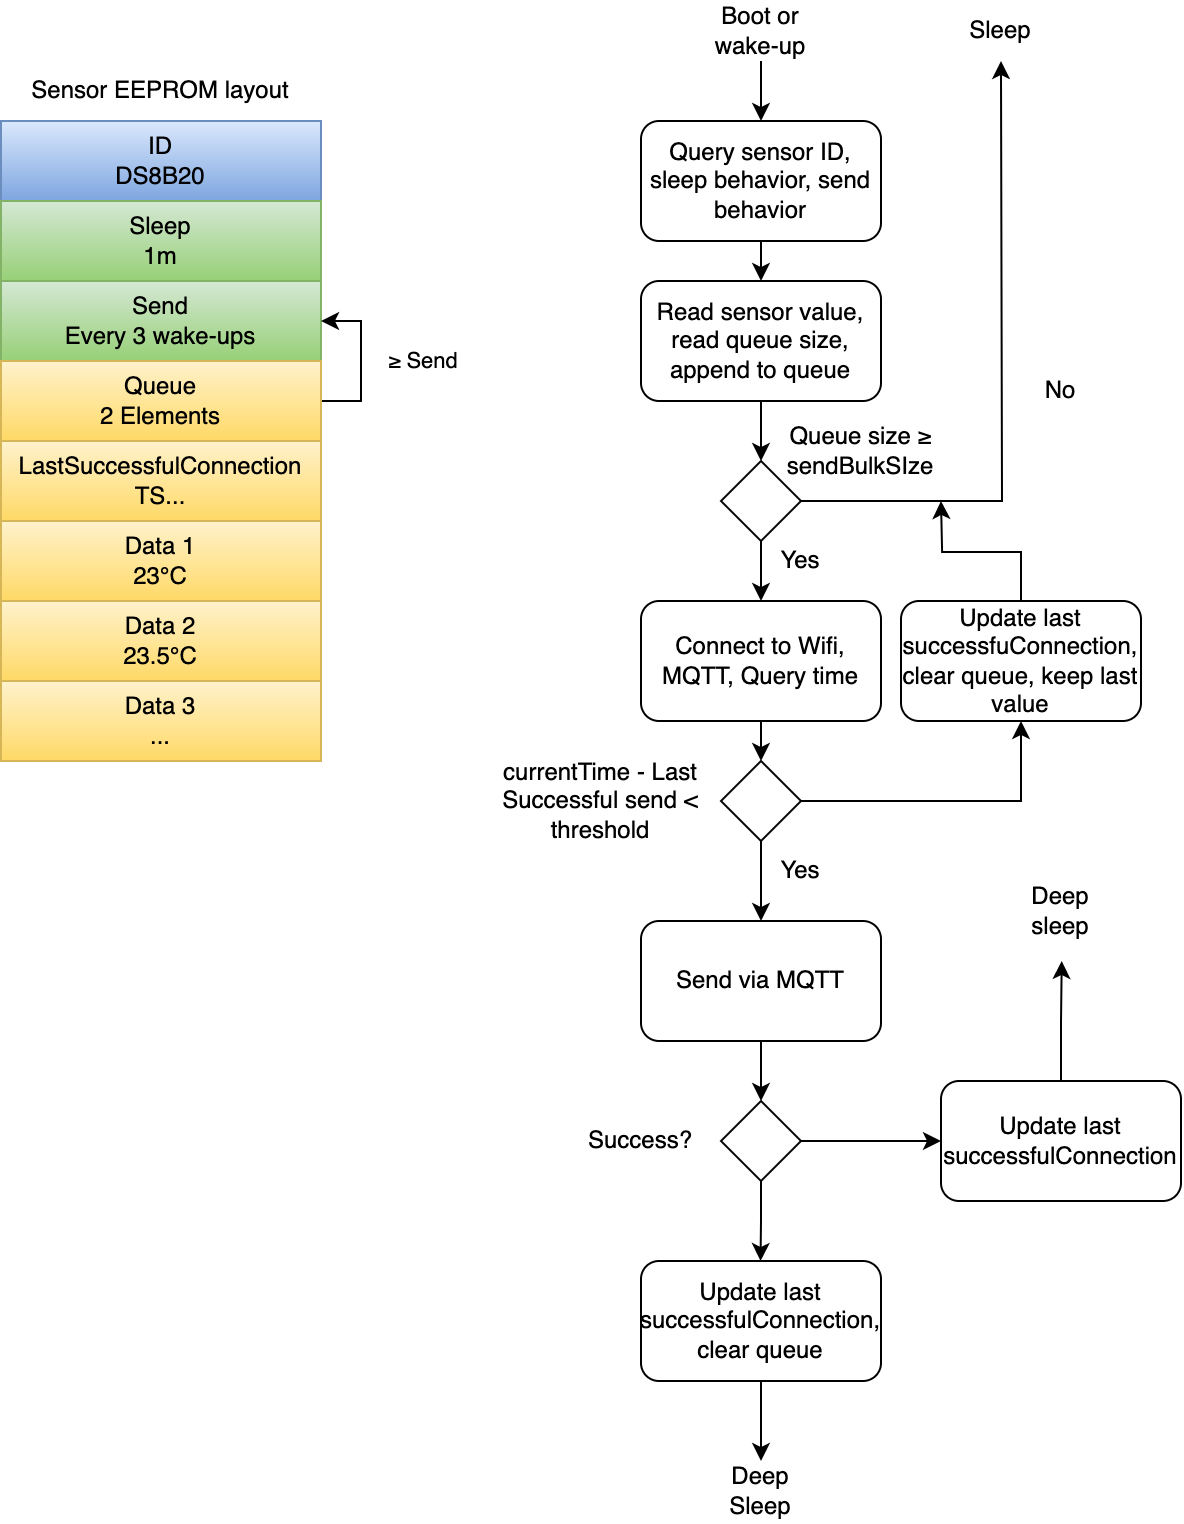

The diagram above was exported from draw.io. Its source (the exported page's mxGraphModel, read from the mxfile embedded in the PNG):
<mxGraphModel dx="1327" dy="1990" grid="1" gridSize="10" guides="1" tooltips="1" connect="1" arrows="1" fold="1" page="1" pageScale="1" pageWidth="827" pageHeight="1169" math="0" shadow="0">
  <root>
    <mxCell id="0" />
    <mxCell id="1" parent="0" />
    <mxCell id="8qgnGDjtRA4qjG0QqgiP-1" value="ID&lt;br&gt;DS8B20" style="rounded=0;whiteSpace=wrap;html=1;fillColor=#dae8fc;gradientColor=#7ea6e0;strokeColor=#6c8ebf;" vertex="1" parent="1">
      <mxGeometry x="160" y="-1080" width="160" height="40" as="geometry" />
    </mxCell>
    <mxCell id="8qgnGDjtRA4qjG0QqgiP-2" value="Sleep&lt;br&gt;1m" style="rounded=0;whiteSpace=wrap;html=1;fillColor=#d5e8d4;gradientColor=#97d077;strokeColor=#82b366;" vertex="1" parent="1">
      <mxGeometry x="160" y="-1040" width="160" height="40" as="geometry" />
    </mxCell>
    <mxCell id="8qgnGDjtRA4qjG0QqgiP-3" value="Send&lt;br&gt;Every 3 wake-ups" style="rounded=0;whiteSpace=wrap;html=1;fillColor=#d5e8d4;gradientColor=#97d077;strokeColor=#82b366;" vertex="1" parent="1">
      <mxGeometry x="160" y="-1000" width="160" height="40" as="geometry" />
    </mxCell>
    <mxCell id="8qgnGDjtRA4qjG0QqgiP-8" style="edgeStyle=orthogonalEdgeStyle;rounded=0;orthogonalLoop=1;jettySize=auto;html=1;exitX=1;exitY=0.5;exitDx=0;exitDy=0;entryX=1;entryY=0.5;entryDx=0;entryDy=0;" edge="1" parent="1" source="8qgnGDjtRA4qjG0QqgiP-4" target="8qgnGDjtRA4qjG0QqgiP-3">
      <mxGeometry relative="1" as="geometry" />
    </mxCell>
    <mxCell id="8qgnGDjtRA4qjG0QqgiP-9" value="≥ Send" style="edgeLabel;html=1;align=center;verticalAlign=middle;resizable=0;points=[];" vertex="1" connectable="0" parent="8qgnGDjtRA4qjG0QqgiP-8">
      <mxGeometry x="0.0582" y="-1" relative="1" as="geometry">
        <mxPoint x="29" y="2" as="offset" />
      </mxGeometry>
    </mxCell>
    <mxCell id="8qgnGDjtRA4qjG0QqgiP-4" value="Queue&lt;br&gt;2 Elements" style="rounded=0;whiteSpace=wrap;html=1;fillColor=#fff2cc;gradientColor=#ffd966;strokeColor=#d6b656;" vertex="1" parent="1">
      <mxGeometry x="160" y="-960" width="160" height="40" as="geometry" />
    </mxCell>
    <mxCell id="8qgnGDjtRA4qjG0QqgiP-5" value="Data 1&lt;br&gt;23°C" style="rounded=0;whiteSpace=wrap;html=1;fillColor=#fff2cc;strokeColor=#d6b656;gradientColor=#ffd966;" vertex="1" parent="1">
      <mxGeometry x="160" y="-880" width="160" height="40" as="geometry" />
    </mxCell>
    <mxCell id="8qgnGDjtRA4qjG0QqgiP-6" value="Data 2&lt;br&gt;23.5°C" style="rounded=0;whiteSpace=wrap;html=1;fillColor=#fff2cc;strokeColor=#d6b656;gradientColor=#ffd966;" vertex="1" parent="1">
      <mxGeometry x="160" y="-840" width="160" height="40" as="geometry" />
    </mxCell>
    <mxCell id="8qgnGDjtRA4qjG0QqgiP-11" value="Data 3&lt;br&gt;..." style="rounded=0;whiteSpace=wrap;html=1;fillColor=#fff2cc;strokeColor=#d6b656;gradientColor=#ffd966;" vertex="1" parent="1">
      <mxGeometry x="160" y="-800" width="160" height="40" as="geometry" />
    </mxCell>
    <mxCell id="8qgnGDjtRA4qjG0QqgiP-13" value="Sensor EEPROM layout" style="text;html=1;strokeColor=none;fillColor=none;align=center;verticalAlign=middle;whiteSpace=wrap;rounded=0;" vertex="1" parent="1">
      <mxGeometry x="160" y="-1110" width="160" height="30" as="geometry" />
    </mxCell>
    <mxCell id="8qgnGDjtRA4qjG0QqgiP-14" value="LastSuccessfulConnection&lt;br&gt;TS..." style="rounded=0;whiteSpace=wrap;html=1;fillColor=#fff2cc;strokeColor=#d6b656;gradientColor=#ffd966;" vertex="1" parent="1">
      <mxGeometry x="160" y="-920" width="160" height="40" as="geometry" />
    </mxCell>
    <mxCell id="8qgnGDjtRA4qjG0QqgiP-18" style="edgeStyle=orthogonalEdgeStyle;rounded=0;orthogonalLoop=1;jettySize=auto;html=1;" edge="1" parent="1" source="8qgnGDjtRA4qjG0QqgiP-15">
      <mxGeometry relative="1" as="geometry">
        <mxPoint x="540" y="-1000" as="targetPoint" />
      </mxGeometry>
    </mxCell>
    <mxCell id="8qgnGDjtRA4qjG0QqgiP-15" value="Query sensor ID, sleep behavior, send behavior" style="rounded=1;whiteSpace=wrap;html=1;" vertex="1" parent="1">
      <mxGeometry x="480" y="-1080" width="120" height="60" as="geometry" />
    </mxCell>
    <mxCell id="8qgnGDjtRA4qjG0QqgiP-16" value="" style="endArrow=classic;html=1;rounded=0;entryX=0.5;entryY=0;entryDx=0;entryDy=0;" edge="1" parent="1" target="8qgnGDjtRA4qjG0QqgiP-15">
      <mxGeometry width="50" height="50" relative="1" as="geometry">
        <mxPoint x="540" y="-1110" as="sourcePoint" />
        <mxPoint x="540" y="-1160" as="targetPoint" />
      </mxGeometry>
    </mxCell>
    <mxCell id="8qgnGDjtRA4qjG0QqgiP-17" value="Boot or wake-up" style="text;html=1;strokeColor=none;fillColor=none;align=center;verticalAlign=middle;whiteSpace=wrap;rounded=0;" vertex="1" parent="1">
      <mxGeometry x="510" y="-1140" width="60" height="30" as="geometry" />
    </mxCell>
    <mxCell id="8qgnGDjtRA4qjG0QqgiP-23" style="edgeStyle=orthogonalEdgeStyle;rounded=0;orthogonalLoop=1;jettySize=auto;html=1;entryX=0.5;entryY=0;entryDx=0;entryDy=0;" edge="1" parent="1" source="8qgnGDjtRA4qjG0QqgiP-19" target="8qgnGDjtRA4qjG0QqgiP-22">
      <mxGeometry relative="1" as="geometry" />
    </mxCell>
    <mxCell id="8qgnGDjtRA4qjG0QqgiP-19" value="Read sensor value, read queue size, append to queue" style="rounded=1;whiteSpace=wrap;html=1;" vertex="1" parent="1">
      <mxGeometry x="480" y="-1000" width="120" height="60" as="geometry" />
    </mxCell>
    <mxCell id="8qgnGDjtRA4qjG0QqgiP-25" style="edgeStyle=orthogonalEdgeStyle;rounded=0;orthogonalLoop=1;jettySize=auto;html=1;" edge="1" parent="1" source="8qgnGDjtRA4qjG0QqgiP-22">
      <mxGeometry relative="1" as="geometry">
        <mxPoint x="540.0000000000002" y="-840" as="targetPoint" />
      </mxGeometry>
    </mxCell>
    <mxCell id="8qgnGDjtRA4qjG0QqgiP-26" style="edgeStyle=orthogonalEdgeStyle;rounded=0;orthogonalLoop=1;jettySize=auto;html=1;exitX=1;exitY=0.5;exitDx=0;exitDy=0;" edge="1" parent="1" source="8qgnGDjtRA4qjG0QqgiP-22">
      <mxGeometry relative="1" as="geometry">
        <mxPoint x="659.9999999999998" y="-1110" as="targetPoint" />
      </mxGeometry>
    </mxCell>
    <mxCell id="8qgnGDjtRA4qjG0QqgiP-22" value="" style="rhombus;whiteSpace=wrap;html=1;" vertex="1" parent="1">
      <mxGeometry x="520" y="-910" width="40" height="40" as="geometry" />
    </mxCell>
    <mxCell id="8qgnGDjtRA4qjG0QqgiP-24" value="Queue size ≥ sendBulkSIze" style="text;html=1;strokeColor=none;fillColor=none;align=center;verticalAlign=middle;whiteSpace=wrap;rounded=0;" vertex="1" parent="1">
      <mxGeometry x="560" y="-930" width="60" height="30" as="geometry" />
    </mxCell>
    <mxCell id="8qgnGDjtRA4qjG0QqgiP-27" value="Sleep" style="text;html=1;strokeColor=none;fillColor=none;align=center;verticalAlign=middle;whiteSpace=wrap;rounded=0;" vertex="1" parent="1">
      <mxGeometry x="630" y="-1140" width="60" height="30" as="geometry" />
    </mxCell>
    <mxCell id="8qgnGDjtRA4qjG0QqgiP-28" value="No" style="text;html=1;strokeColor=none;fillColor=none;align=center;verticalAlign=middle;whiteSpace=wrap;rounded=0;" vertex="1" parent="1">
      <mxGeometry x="660" y="-960" width="60" height="30" as="geometry" />
    </mxCell>
    <mxCell id="8qgnGDjtRA4qjG0QqgiP-29" value="Yes" style="text;html=1;strokeColor=none;fillColor=none;align=center;verticalAlign=middle;whiteSpace=wrap;rounded=0;" vertex="1" parent="1">
      <mxGeometry x="530" y="-875" width="60" height="30" as="geometry" />
    </mxCell>
    <mxCell id="8qgnGDjtRA4qjG0QqgiP-32" style="edgeStyle=orthogonalEdgeStyle;rounded=0;orthogonalLoop=1;jettySize=auto;html=1;exitX=0.5;exitY=1;exitDx=0;exitDy=0;entryX=0.5;entryY=0;entryDx=0;entryDy=0;" edge="1" parent="1" source="8qgnGDjtRA4qjG0QqgiP-30" target="8qgnGDjtRA4qjG0QqgiP-31">
      <mxGeometry relative="1" as="geometry" />
    </mxCell>
    <mxCell id="8qgnGDjtRA4qjG0QqgiP-30" value="Connect to Wifi, MQTT, Query time" style="rounded=1;whiteSpace=wrap;html=1;" vertex="1" parent="1">
      <mxGeometry x="480" y="-840" width="120" height="60" as="geometry" />
    </mxCell>
    <mxCell id="8qgnGDjtRA4qjG0QqgiP-37" style="edgeStyle=orthogonalEdgeStyle;rounded=0;orthogonalLoop=1;jettySize=auto;html=1;" edge="1" parent="1" source="8qgnGDjtRA4qjG0QqgiP-31">
      <mxGeometry relative="1" as="geometry">
        <mxPoint x="540" y="-680" as="targetPoint" />
      </mxGeometry>
    </mxCell>
    <mxCell id="8qgnGDjtRA4qjG0QqgiP-39" style="edgeStyle=orthogonalEdgeStyle;rounded=0;orthogonalLoop=1;jettySize=auto;html=1;entryX=0.5;entryY=1;entryDx=0;entryDy=0;" edge="1" parent="1" source="8qgnGDjtRA4qjG0QqgiP-31" target="8qgnGDjtRA4qjG0QqgiP-40">
      <mxGeometry relative="1" as="geometry">
        <mxPoint x="660" y="-790" as="targetPoint" />
      </mxGeometry>
    </mxCell>
    <mxCell id="8qgnGDjtRA4qjG0QqgiP-31" value="" style="rhombus;whiteSpace=wrap;html=1;" vertex="1" parent="1">
      <mxGeometry x="520" y="-760" width="40" height="40" as="geometry" />
    </mxCell>
    <mxCell id="8qgnGDjtRA4qjG0QqgiP-33" value="currentTime - Last Successful send &amp;lt; threshold" style="text;html=1;strokeColor=none;fillColor=none;align=center;verticalAlign=middle;whiteSpace=wrap;rounded=0;" vertex="1" parent="1">
      <mxGeometry x="390" y="-755" width="140" height="30" as="geometry" />
    </mxCell>
    <mxCell id="8qgnGDjtRA4qjG0QqgiP-38" value="Yes" style="text;html=1;strokeColor=none;fillColor=none;align=center;verticalAlign=middle;whiteSpace=wrap;rounded=0;" vertex="1" parent="1">
      <mxGeometry x="530" y="-720" width="60" height="30" as="geometry" />
    </mxCell>
    <mxCell id="8qgnGDjtRA4qjG0QqgiP-41" style="edgeStyle=orthogonalEdgeStyle;rounded=0;orthogonalLoop=1;jettySize=auto;html=1;exitX=0.5;exitY=0;exitDx=0;exitDy=0;" edge="1" parent="1" source="8qgnGDjtRA4qjG0QqgiP-40">
      <mxGeometry relative="1" as="geometry">
        <mxPoint x="630" y="-890" as="targetPoint" />
      </mxGeometry>
    </mxCell>
    <mxCell id="8qgnGDjtRA4qjG0QqgiP-40" value="Update last successfuConnection, clear queue, keep last value" style="rounded=1;whiteSpace=wrap;html=1;" vertex="1" parent="1">
      <mxGeometry x="610" y="-840" width="120" height="60" as="geometry" />
    </mxCell>
    <mxCell id="8qgnGDjtRA4qjG0QqgiP-43" style="edgeStyle=orthogonalEdgeStyle;rounded=0;orthogonalLoop=1;jettySize=auto;html=1;" edge="1" parent="1" source="8qgnGDjtRA4qjG0QqgiP-42">
      <mxGeometry relative="1" as="geometry">
        <mxPoint x="539.9999999999998" y="-590" as="targetPoint" />
      </mxGeometry>
    </mxCell>
    <mxCell id="8qgnGDjtRA4qjG0QqgiP-42" value="Send via MQTT" style="rounded=1;whiteSpace=wrap;html=1;" vertex="1" parent="1">
      <mxGeometry x="480" y="-680" width="120" height="60" as="geometry" />
    </mxCell>
    <mxCell id="8qgnGDjtRA4qjG0QqgiP-47" style="edgeStyle=orthogonalEdgeStyle;rounded=0;orthogonalLoop=1;jettySize=auto;html=1;exitX=1;exitY=0.5;exitDx=0;exitDy=0;" edge="1" parent="1" source="8qgnGDjtRA4qjG0QqgiP-45">
      <mxGeometry relative="1" as="geometry">
        <mxPoint x="630" y="-570" as="targetPoint" />
      </mxGeometry>
    </mxCell>
    <mxCell id="8qgnGDjtRA4qjG0QqgiP-50" style="edgeStyle=orthogonalEdgeStyle;rounded=0;orthogonalLoop=1;jettySize=auto;html=1;exitX=0.5;exitY=1;exitDx=0;exitDy=0;" edge="1" parent="1" source="8qgnGDjtRA4qjG0QqgiP-45">
      <mxGeometry relative="1" as="geometry">
        <mxPoint x="539.7647058823529" y="-510" as="targetPoint" />
      </mxGeometry>
    </mxCell>
    <mxCell id="8qgnGDjtRA4qjG0QqgiP-45" value="" style="rhombus;whiteSpace=wrap;html=1;" vertex="1" parent="1">
      <mxGeometry x="520" y="-590" width="40" height="40" as="geometry" />
    </mxCell>
    <mxCell id="8qgnGDjtRA4qjG0QqgiP-46" value="Success?" style="text;html=1;strokeColor=none;fillColor=none;align=center;verticalAlign=middle;whiteSpace=wrap;rounded=0;" vertex="1" parent="1">
      <mxGeometry x="450" y="-585" width="60" height="30" as="geometry" />
    </mxCell>
    <mxCell id="8qgnGDjtRA4qjG0QqgiP-52" style="edgeStyle=orthogonalEdgeStyle;rounded=0;orthogonalLoop=1;jettySize=auto;html=1;exitX=0.5;exitY=0;exitDx=0;exitDy=0;" edge="1" parent="1" source="8qgnGDjtRA4qjG0QqgiP-51">
      <mxGeometry relative="1" as="geometry">
        <mxPoint x="690.3684210526317" y="-660" as="targetPoint" />
      </mxGeometry>
    </mxCell>
    <mxCell id="8qgnGDjtRA4qjG0QqgiP-51" value="Update last successfulConnection" style="rounded=1;whiteSpace=wrap;html=1;" vertex="1" parent="1">
      <mxGeometry x="630" y="-600" width="120" height="60" as="geometry" />
    </mxCell>
    <mxCell id="8qgnGDjtRA4qjG0QqgiP-53" value="Deep sleep" style="text;html=1;strokeColor=none;fillColor=none;align=center;verticalAlign=middle;whiteSpace=wrap;rounded=0;" vertex="1" parent="1">
      <mxGeometry x="660" y="-700" width="60" height="30" as="geometry" />
    </mxCell>
    <mxCell id="8qgnGDjtRA4qjG0QqgiP-55" style="edgeStyle=orthogonalEdgeStyle;rounded=0;orthogonalLoop=1;jettySize=auto;html=1;exitX=0.5;exitY=1;exitDx=0;exitDy=0;" edge="1" parent="1" source="8qgnGDjtRA4qjG0QqgiP-54">
      <mxGeometry relative="1" as="geometry">
        <mxPoint x="540" y="-410" as="targetPoint" />
      </mxGeometry>
    </mxCell>
    <mxCell id="8qgnGDjtRA4qjG0QqgiP-54" value="Update last successfulConnection,&lt;br&gt;clear queue" style="rounded=1;whiteSpace=wrap;html=1;" vertex="1" parent="1">
      <mxGeometry x="480" y="-510" width="120" height="60" as="geometry" />
    </mxCell>
    <mxCell id="8qgnGDjtRA4qjG0QqgiP-56" value="Deep Sleep" style="text;html=1;strokeColor=none;fillColor=none;align=center;verticalAlign=middle;whiteSpace=wrap;rounded=0;" vertex="1" parent="1">
      <mxGeometry x="510" y="-410" width="60" height="30" as="geometry" />
    </mxCell>
  </root>
</mxGraphModel>